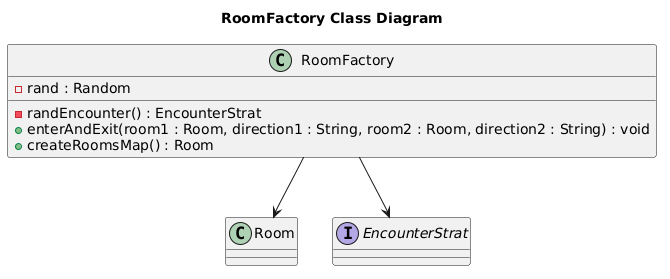

The diagram above was rendered by PlantUML. Its source (embedded in the PNG):
@startuml
title RoomFactory Class Diagram

class RoomFactory {
  - rand : Random
  - randEncounter() : EncounterStrat
  + enterAndExit(room1 : Room, direction1 : String, room2 : Room, direction2 : String) : void
  + createRoomsMap() : Room
}

class Room
interface EncounterStrat

RoomFactory --> Room
RoomFactory --> EncounterStrat
@enduml